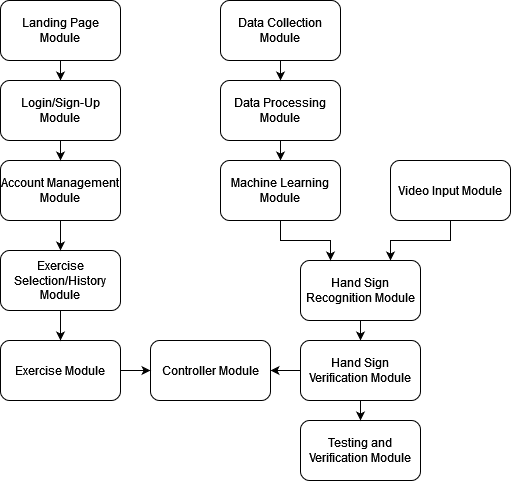

The diagram above was exported from draw.io. Its source (the exported page's mxGraphModel, read from the mxfile embedded in the PNG):
<mxGraphModel dx="1018" dy="714" grid="1" gridSize="10" guides="1" tooltips="1" connect="1" arrows="1" fold="1" page="1" pageScale="1" pageWidth="850" pageHeight="1100" math="0" shadow="0">
  <root>
    <mxCell id="0" />
    <mxCell id="1" parent="0" />
    <mxCell id="U6cFePchZtW9buAbgTeG-31" style="edgeStyle=orthogonalEdgeStyle;rounded=0;orthogonalLoop=1;jettySize=auto;html=1;exitX=0.5;exitY=1;exitDx=0;exitDy=0;entryX=0.75;entryY=0;entryDx=0;entryDy=0;" edge="1" parent="1" source="U6cFePchZtW9buAbgTeG-1" target="U6cFePchZtW9buAbgTeG-5">
      <mxGeometry relative="1" as="geometry" />
    </mxCell>
    <mxCell id="U6cFePchZtW9buAbgTeG-1" value="Video Input Module" style="rounded=1;whiteSpace=wrap;html=1;" vertex="1" parent="1">
      <mxGeometry x="590" y="210" width="120" height="60" as="geometry" />
    </mxCell>
    <mxCell id="U6cFePchZtW9buAbgTeG-2" value="Testing and Verification Module" style="rounded=1;whiteSpace=wrap;html=1;" vertex="1" parent="1">
      <mxGeometry x="500" y="470" width="120" height="60" as="geometry" />
    </mxCell>
    <mxCell id="U6cFePchZtW9buAbgTeG-32" style="edgeStyle=orthogonalEdgeStyle;rounded=0;orthogonalLoop=1;jettySize=auto;html=1;exitX=0.5;exitY=1;exitDx=0;exitDy=0;entryX=0.5;entryY=0;entryDx=0;entryDy=0;" edge="1" parent="1" source="U6cFePchZtW9buAbgTeG-3" target="U6cFePchZtW9buAbgTeG-7">
      <mxGeometry relative="1" as="geometry" />
    </mxCell>
    <mxCell id="U6cFePchZtW9buAbgTeG-3" value="Data Processing Module" style="rounded=1;whiteSpace=wrap;html=1;" vertex="1" parent="1">
      <mxGeometry x="420" y="130" width="120" height="60" as="geometry" />
    </mxCell>
    <mxCell id="U6cFePchZtW9buAbgTeG-33" style="edgeStyle=orthogonalEdgeStyle;rounded=0;orthogonalLoop=1;jettySize=auto;html=1;exitX=0.5;exitY=1;exitDx=0;exitDy=0;entryX=0.5;entryY=0;entryDx=0;entryDy=0;" edge="1" parent="1" source="U6cFePchZtW9buAbgTeG-4" target="U6cFePchZtW9buAbgTeG-3">
      <mxGeometry relative="1" as="geometry" />
    </mxCell>
    <mxCell id="U6cFePchZtW9buAbgTeG-4" value="Data Collection Module" style="rounded=1;whiteSpace=wrap;html=1;" vertex="1" parent="1">
      <mxGeometry x="420" y="50" width="120" height="60" as="geometry" />
    </mxCell>
    <mxCell id="U6cFePchZtW9buAbgTeG-22" style="edgeStyle=orthogonalEdgeStyle;rounded=0;orthogonalLoop=1;jettySize=auto;html=1;exitX=0.5;exitY=1;exitDx=0;exitDy=0;entryX=0.5;entryY=0;entryDx=0;entryDy=0;" edge="1" parent="1" source="U6cFePchZtW9buAbgTeG-5" target="U6cFePchZtW9buAbgTeG-6">
      <mxGeometry relative="1" as="geometry" />
    </mxCell>
    <mxCell id="U6cFePchZtW9buAbgTeG-5" value="Hand Sign Recognition Module" style="rounded=1;whiteSpace=wrap;html=1;" vertex="1" parent="1">
      <mxGeometry x="500" y="310" width="120" height="60" as="geometry" />
    </mxCell>
    <mxCell id="U6cFePchZtW9buAbgTeG-23" style="edgeStyle=orthogonalEdgeStyle;rounded=0;orthogonalLoop=1;jettySize=auto;html=1;exitX=0.5;exitY=1;exitDx=0;exitDy=0;entryX=0.5;entryY=0;entryDx=0;entryDy=0;" edge="1" parent="1" source="U6cFePchZtW9buAbgTeG-6" target="U6cFePchZtW9buAbgTeG-2">
      <mxGeometry relative="1" as="geometry" />
    </mxCell>
    <mxCell id="U6cFePchZtW9buAbgTeG-24" style="edgeStyle=orthogonalEdgeStyle;rounded=0;orthogonalLoop=1;jettySize=auto;html=1;exitX=0;exitY=0.5;exitDx=0;exitDy=0;entryX=1;entryY=0.5;entryDx=0;entryDy=0;" edge="1" parent="1" source="U6cFePchZtW9buAbgTeG-6" target="U6cFePchZtW9buAbgTeG-8">
      <mxGeometry relative="1" as="geometry" />
    </mxCell>
    <mxCell id="U6cFePchZtW9buAbgTeG-6" value="Hand Sign Verification Module" style="rounded=1;whiteSpace=wrap;html=1;" vertex="1" parent="1">
      <mxGeometry x="500" y="390" width="120" height="60" as="geometry" />
    </mxCell>
    <mxCell id="U6cFePchZtW9buAbgTeG-30" style="edgeStyle=orthogonalEdgeStyle;rounded=0;orthogonalLoop=1;jettySize=auto;html=1;exitX=0.5;exitY=1;exitDx=0;exitDy=0;entryX=0.25;entryY=0;entryDx=0;entryDy=0;" edge="1" parent="1" source="U6cFePchZtW9buAbgTeG-7" target="U6cFePchZtW9buAbgTeG-5">
      <mxGeometry relative="1" as="geometry" />
    </mxCell>
    <mxCell id="U6cFePchZtW9buAbgTeG-7" value="Machine Learning Module" style="rounded=1;whiteSpace=wrap;html=1;" vertex="1" parent="1">
      <mxGeometry x="420" y="210" width="120" height="60" as="geometry" />
    </mxCell>
    <mxCell id="U6cFePchZtW9buAbgTeG-8" value="Controller Module" style="rounded=1;whiteSpace=wrap;html=1;" vertex="1" parent="1">
      <mxGeometry x="350" y="390" width="120" height="60" as="geometry" />
    </mxCell>
    <mxCell id="U6cFePchZtW9buAbgTeG-25" style="edgeStyle=orthogonalEdgeStyle;rounded=0;orthogonalLoop=1;jettySize=auto;html=1;exitX=1;exitY=0.5;exitDx=0;exitDy=0;entryX=0;entryY=0.5;entryDx=0;entryDy=0;" edge="1" parent="1" source="U6cFePchZtW9buAbgTeG-9" target="U6cFePchZtW9buAbgTeG-8">
      <mxGeometry relative="1" as="geometry" />
    </mxCell>
    <mxCell id="U6cFePchZtW9buAbgTeG-9" value="Exercise Module" style="rounded=1;whiteSpace=wrap;html=1;" vertex="1" parent="1">
      <mxGeometry x="200" y="390" width="120" height="60" as="geometry" />
    </mxCell>
    <mxCell id="U6cFePchZtW9buAbgTeG-29" style="edgeStyle=orthogonalEdgeStyle;rounded=0;orthogonalLoop=1;jettySize=auto;html=1;exitX=0.5;exitY=1;exitDx=0;exitDy=0;entryX=0.5;entryY=0;entryDx=0;entryDy=0;" edge="1" parent="1" source="U6cFePchZtW9buAbgTeG-10" target="U6cFePchZtW9buAbgTeG-9">
      <mxGeometry relative="1" as="geometry" />
    </mxCell>
    <mxCell id="U6cFePchZtW9buAbgTeG-10" value="Exercise Selection/History Module" style="rounded=1;whiteSpace=wrap;html=1;" vertex="1" parent="1">
      <mxGeometry x="200" y="300" width="120" height="60" as="geometry" />
    </mxCell>
    <mxCell id="U6cFePchZtW9buAbgTeG-28" style="edgeStyle=orthogonalEdgeStyle;rounded=0;orthogonalLoop=1;jettySize=auto;html=1;exitX=0.5;exitY=1;exitDx=0;exitDy=0;entryX=0.5;entryY=0;entryDx=0;entryDy=0;" edge="1" parent="1" source="U6cFePchZtW9buAbgTeG-11" target="U6cFePchZtW9buAbgTeG-10">
      <mxGeometry relative="1" as="geometry" />
    </mxCell>
    <mxCell id="U6cFePchZtW9buAbgTeG-11" value="Account Management Module" style="rounded=1;whiteSpace=wrap;html=1;" vertex="1" parent="1">
      <mxGeometry x="200" y="210" width="120" height="60" as="geometry" />
    </mxCell>
    <mxCell id="U6cFePchZtW9buAbgTeG-26" style="edgeStyle=orthogonalEdgeStyle;rounded=0;orthogonalLoop=1;jettySize=auto;html=1;exitX=0.5;exitY=1;exitDx=0;exitDy=0;entryX=0.5;entryY=0;entryDx=0;entryDy=0;" edge="1" parent="1" source="U6cFePchZtW9buAbgTeG-12" target="U6cFePchZtW9buAbgTeG-13">
      <mxGeometry relative="1" as="geometry" />
    </mxCell>
    <mxCell id="U6cFePchZtW9buAbgTeG-12" value="&lt;div&gt;Landing Page&lt;/div&gt;&lt;div&gt;Module&lt;/div&gt;" style="rounded=1;whiteSpace=wrap;html=1;" vertex="1" parent="1">
      <mxGeometry x="200" y="50" width="120" height="60" as="geometry" />
    </mxCell>
    <mxCell id="U6cFePchZtW9buAbgTeG-27" style="edgeStyle=orthogonalEdgeStyle;rounded=0;orthogonalLoop=1;jettySize=auto;html=1;exitX=0.5;exitY=1;exitDx=0;exitDy=0;entryX=0.5;entryY=0;entryDx=0;entryDy=0;" edge="1" parent="1" source="U6cFePchZtW9buAbgTeG-13" target="U6cFePchZtW9buAbgTeG-11">
      <mxGeometry relative="1" as="geometry" />
    </mxCell>
    <mxCell id="U6cFePchZtW9buAbgTeG-13" value="Login/Sign-Up Module" style="rounded=1;whiteSpace=wrap;html=1;" vertex="1" parent="1">
      <mxGeometry x="200" y="130" width="120" height="60" as="geometry" />
    </mxCell>
  </root>
</mxGraphModel>